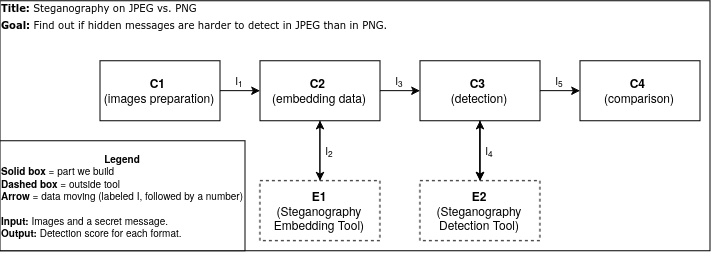

The diagram above was exported from draw.io. Its source (the exported page's mxGraphModel, read from the mxfile embedded in the PNG):
<mxGraphModel dx="1796" dy="555" grid="1" gridSize="10" guides="1" tooltips="1" connect="1" arrows="1" fold="1" page="1" pageScale="1" pageWidth="850" pageHeight="1100" math="0" shadow="0">
  <root>
    <mxCell id="0" />
    <mxCell id="1" parent="0" />
    <mxCell id="6IQ0-1YSg4EH_WfYaxCD-2" parent="1" style="rounded=0;whiteSpace=wrap;html=1;movable=0;resizable=0;rotatable=0;deletable=0;editable=0;locked=1;connectable=0;" value="" vertex="1">
      <mxGeometry height="250" width="710" x="-190" y="160" as="geometry" />
    </mxCell>
    <mxCell id="6IQ0-1YSg4EH_WfYaxCD-1" parent="1" style="text;html=1;whiteSpace=wrap;strokeColor=none;fillColor=none;align=left;verticalAlign=middle;rounded=0;" value="&lt;p dir=&quot;ltr&quot; style=&quot;line-height:1.38;margin-top:0pt;margin-bottom:0pt;&quot; id=&quot;docs-internal-guid-d2b2e9b3-7fff-31a2-35cd-7aa4c6ebe678&quot;&gt;&lt;font face=&quot;Verdana&quot; style=&quot;font-size: 10px;&quot;&gt;&lt;span style=&quot;color: rgb(0, 0, 0); background-color: transparent; font-style: normal; font-variant: normal; text-decoration: none; vertical-align: baseline; white-space: pre-wrap;&quot;&gt;&lt;b&gt;Title: &lt;/b&gt;Steganography on JPEG vs. PNG&amp;nbsp;&amp;nbsp;&lt;/span&gt;&lt;/font&gt;&lt;/p&gt;&lt;p dir=&quot;ltr&quot; style=&quot;line-height:1.38;margin-top:0pt;margin-bottom:0pt;&quot;&gt;&lt;font face=&quot;Verdana&quot; style=&quot;font-size: 10px;&quot;&gt;&lt;span style=&quot;color: rgb(0, 0, 0); background-color: transparent; font-style: normal; font-variant: normal; text-decoration: none; vertical-align: baseline; white-space: pre-wrap;&quot;&gt;&lt;b&gt;Goal: &lt;/b&gt;Find out if hidden messages are harder to detect in JPEG than in PNG.&lt;/span&gt;&lt;/font&gt;&lt;font style=&quot;font-size: 10px;&quot;&gt;&lt;span style=&quot;font-family: Arial, sans-serif; color: rgb(0, 0, 0); background-color: transparent; font-style: normal; font-variant: normal; text-decoration: none; vertical-align: baseline; white-space: pre-wrap;&quot;&gt;&amp;nbsp; &lt;/span&gt;&lt;/font&gt;&lt;/p&gt;" vertex="1">
      <mxGeometry height="30" width="395" x="-190" y="160" as="geometry" />
    </mxCell>
    <mxCell id="6IQ0-1YSg4EH_WfYaxCD-24" edge="1" parent="1" source="6IQ0-1YSg4EH_WfYaxCD-6" style="edgeStyle=orthogonalEdgeStyle;rounded=0;orthogonalLoop=1;jettySize=auto;html=1;entryX=0;entryY=0.5;entryDx=0;entryDy=0;" target="6IQ0-1YSg4EH_WfYaxCD-7">
      <mxGeometry relative="1" as="geometry" />
    </mxCell>
    <mxCell id="6IQ0-1YSg4EH_WfYaxCD-6" parent="1" style="rounded=0;whiteSpace=wrap;html=1;" value="&lt;b&gt;C1&lt;/b&gt;&amp;nbsp;&lt;br&gt;(images preparation)" vertex="1">
      <mxGeometry height="60" width="120" x="-90" y="220" as="geometry" />
    </mxCell>
    <mxCell id="6IQ0-1YSg4EH_WfYaxCD-13" edge="1" parent="1" source="6IQ0-1YSg4EH_WfYaxCD-7" style="edgeStyle=orthogonalEdgeStyle;rounded=0;orthogonalLoop=1;jettySize=auto;html=1;exitX=1;exitY=0.5;exitDx=0;exitDy=0;entryX=0;entryY=0.5;entryDx=0;entryDy=0;" target="6IQ0-1YSg4EH_WfYaxCD-8">
      <mxGeometry relative="1" as="geometry" />
    </mxCell>
    <mxCell id="6IQ0-1YSg4EH_WfYaxCD-17" edge="1" parent="1" source="6IQ0-1YSg4EH_WfYaxCD-7" style="edgeStyle=orthogonalEdgeStyle;rounded=0;orthogonalLoop=1;jettySize=auto;html=1;entryX=0.5;entryY=0;entryDx=0;entryDy=0;" target="6IQ0-1YSg4EH_WfYaxCD-10">
      <mxGeometry relative="1" as="geometry" />
    </mxCell>
    <mxCell id="6IQ0-1YSg4EH_WfYaxCD-7" parent="1" style="rounded=0;whiteSpace=wrap;html=1;" value="&lt;b&gt;C2&lt;/b&gt;&amp;nbsp;&lt;br&gt;(embedding data)" vertex="1">
      <mxGeometry height="60" width="120" x="70" y="220" as="geometry" />
    </mxCell>
    <mxCell id="6IQ0-1YSg4EH_WfYaxCD-15" edge="1" parent="1" source="6IQ0-1YSg4EH_WfYaxCD-8" style="edgeStyle=orthogonalEdgeStyle;rounded=0;orthogonalLoop=1;jettySize=auto;html=1;exitX=0.5;exitY=1;exitDx=0;exitDy=0;entryX=0.5;entryY=0;entryDx=0;entryDy=0;" target="6IQ0-1YSg4EH_WfYaxCD-11">
      <mxGeometry relative="1" as="geometry" />
    </mxCell>
    <mxCell id="6IQ0-1YSg4EH_WfYaxCD-23" edge="1" parent="1" source="6IQ0-1YSg4EH_WfYaxCD-8" style="edgeStyle=orthogonalEdgeStyle;rounded=0;orthogonalLoop=1;jettySize=auto;html=1;entryX=0;entryY=0.5;entryDx=0;entryDy=0;" target="6IQ0-1YSg4EH_WfYaxCD-9">
      <mxGeometry relative="1" as="geometry" />
    </mxCell>
    <mxCell id="6IQ0-1YSg4EH_WfYaxCD-31" edge="1" parent="1" source="6IQ0-1YSg4EH_WfYaxCD-8" style="edgeStyle=orthogonalEdgeStyle;rounded=0;orthogonalLoop=1;jettySize=auto;html=1;" target="6IQ0-1YSg4EH_WfYaxCD-11" value="">
      <mxGeometry relative="1" as="geometry" />
    </mxCell>
    <mxCell id="6IQ0-1YSg4EH_WfYaxCD-8" parent="1" style="rounded=0;whiteSpace=wrap;html=1;" value="&lt;b&gt;C3&lt;/b&gt;&amp;nbsp;&lt;br&gt;(detection)" vertex="1">
      <mxGeometry height="60" width="120" x="230" y="220" as="geometry" />
    </mxCell>
    <mxCell id="6IQ0-1YSg4EH_WfYaxCD-9" parent="1" style="rounded=0;whiteSpace=wrap;html=1;" value="&lt;b&gt;C4&lt;/b&gt;&amp;nbsp;&lt;br&gt;(comparison)" vertex="1">
      <mxGeometry height="60" width="120" x="390" y="220" as="geometry" />
    </mxCell>
    <mxCell id="6IQ0-1YSg4EH_WfYaxCD-18" edge="1" parent="1" source="6IQ0-1YSg4EH_WfYaxCD-10" style="edgeStyle=orthogonalEdgeStyle;rounded=0;orthogonalLoop=1;jettySize=auto;html=1;entryX=0.5;entryY=1;entryDx=0;entryDy=0;" target="6IQ0-1YSg4EH_WfYaxCD-7">
      <mxGeometry relative="1" as="geometry" />
    </mxCell>
    <mxCell id="6IQ0-1YSg4EH_WfYaxCD-10" parent="1" style="rounded=0;whiteSpace=wrap;html=1;dashed=1;" value="&lt;b&gt;E1&lt;/b&gt;&lt;br&gt;(Steganography Embedding Tool)" vertex="1">
      <mxGeometry height="60" width="120" x="70" y="340" as="geometry" />
    </mxCell>
    <mxCell id="6IQ0-1YSg4EH_WfYaxCD-16" edge="1" parent="1" source="6IQ0-1YSg4EH_WfYaxCD-11" style="edgeStyle=orthogonalEdgeStyle;rounded=0;orthogonalLoop=1;jettySize=auto;html=1;exitX=0.5;exitY=0;exitDx=0;exitDy=0;entryX=0.5;entryY=1;entryDx=0;entryDy=0;" target="6IQ0-1YSg4EH_WfYaxCD-8">
      <mxGeometry relative="1" as="geometry" />
    </mxCell>
    <mxCell id="6IQ0-1YSg4EH_WfYaxCD-11" parent="1" style="rounded=0;whiteSpace=wrap;html=1;dashed=1;" value="&lt;b&gt;E2&lt;/b&gt;&lt;br&gt;(Steganography Detection Tool)" vertex="1">
      <mxGeometry height="60" width="120" x="230" y="340" as="geometry" />
    </mxCell>
    <mxCell id="6IQ0-1YSg4EH_WfYaxCD-19" parent="1" style="rounded=0;whiteSpace=wrap;html=1;align=left;fontSize=10;" value="&lt;div align=&quot;center&quot;&gt;&lt;b&gt;Legend&lt;/b&gt;&lt;br&gt;&lt;/div&gt;&lt;b&gt;Solid box&lt;/b&gt; = part we build&lt;br&gt;&lt;b&gt;Dashed box &lt;/b&gt;= outside tool&lt;br&gt;&lt;b&gt;Arrow&lt;/b&gt; = data moving (labeled I, followed by a number)&lt;br&gt;&lt;br&gt;&lt;b&gt;Input: &lt;/b&gt;Images and a secret message.&lt;br&gt;&lt;b&gt;Output: &lt;/b&gt;Detection score for each format." vertex="1">
      <mxGeometry height="110" width="245" x="-190" y="300" as="geometry" />
    </mxCell>
    <mxCell id="6IQ0-1YSg4EH_WfYaxCD-26" parent="1" style="text;html=1;whiteSpace=wrap;strokeColor=none;fillColor=none;align=center;verticalAlign=middle;rounded=0;" value="&lt;font style=&quot;font-size: 10px;&quot;&gt;I&lt;sub&gt;1&lt;/sub&gt;&lt;/font&gt;" vertex="1">
      <mxGeometry height="20" width="40" x="30" y="230" as="geometry" />
    </mxCell>
    <mxCell id="6IQ0-1YSg4EH_WfYaxCD-27" parent="1" style="text;html=1;whiteSpace=wrap;strokeColor=none;fillColor=none;align=center;verticalAlign=middle;rounded=0;" value="&lt;font style=&quot;font-size: 10px;&quot;&gt;I&lt;sub&gt;3&lt;/sub&gt;&lt;/font&gt;" vertex="1">
      <mxGeometry height="20" width="40" x="190" y="230" as="geometry" />
    </mxCell>
    <mxCell id="6IQ0-1YSg4EH_WfYaxCD-28" parent="1" style="text;html=1;whiteSpace=wrap;strokeColor=none;fillColor=none;align=center;verticalAlign=middle;rounded=0;" value="&lt;font style=&quot;font-size: 10px;&quot;&gt;I&lt;sub&gt;5&lt;/sub&gt;&lt;/font&gt;" vertex="1">
      <mxGeometry height="20" width="40" x="350" y="230" as="geometry" />
    </mxCell>
    <mxCell id="6IQ0-1YSg4EH_WfYaxCD-29" parent="1" style="text;html=1;whiteSpace=wrap;strokeColor=none;fillColor=none;align=center;verticalAlign=middle;rounded=0;" value="&lt;font style=&quot;font-size: 10px;&quot;&gt;I&lt;sub&gt;2&lt;/sub&gt;&lt;/font&gt;" vertex="1">
      <mxGeometry height="20" width="20" x="130" y="300" as="geometry" />
    </mxCell>
    <mxCell id="6IQ0-1YSg4EH_WfYaxCD-30" parent="1" style="text;html=1;whiteSpace=wrap;strokeColor=none;fillColor=none;align=center;verticalAlign=middle;rounded=0;" value="&lt;font style=&quot;font-size: 10px;&quot;&gt;I&lt;sub&gt;4&lt;/sub&gt;&lt;/font&gt;" vertex="1">
      <mxGeometry height="20" width="20" x="290" y="300" as="geometry" />
    </mxCell>
  </root>
</mxGraphModel>